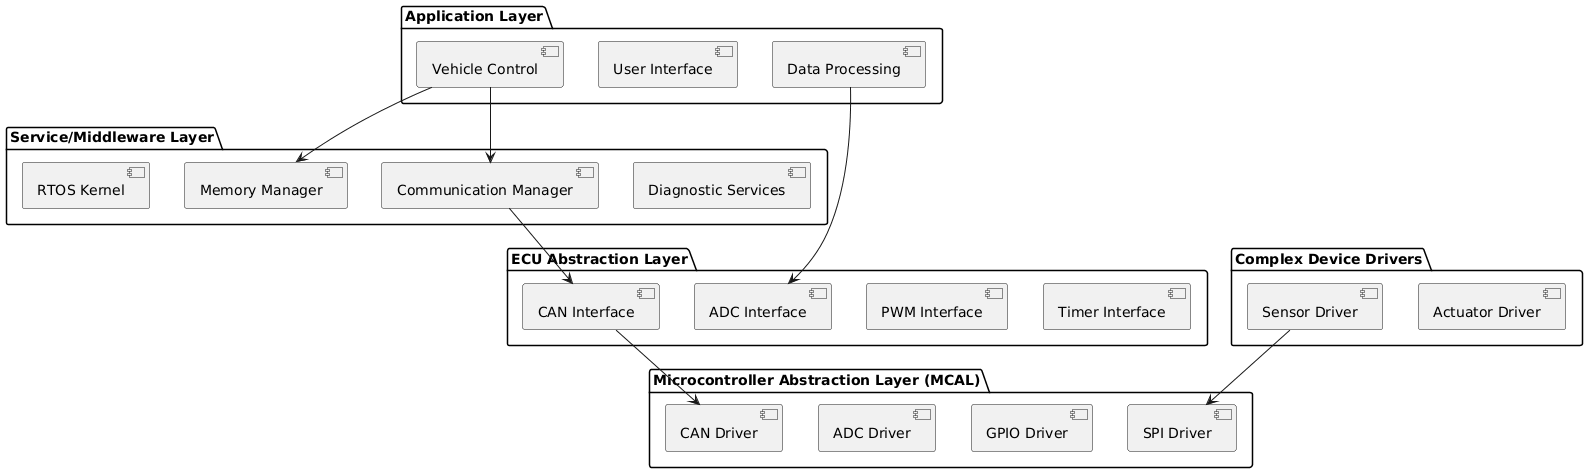

The diagram above was rendered by PlantUML. Its source (embedded in the PNG):
@startuml
package "Application Layer" {
[Vehicle Control]
[User Interface]
[Data Processing]
}

package "Service/Middleware Layer" {
[RTOS Kernel]
[Memory Manager]
[Communication Manager]
[Diagnostic Services]
}

package "ECU Abstraction Layer" {
[CAN Interface]
[ADC Interface]
[PWM Interface]
[Timer Interface]
}

package "Microcontroller Abstraction Layer (MCAL)" {
[CAN Driver]
[ADC Driver]
[GPIO Driver]
[SPI Driver]
}

package "Complex Device Drivers" {
[Sensor Driver]
[Actuator Driver]
}

[Vehicle Control] --> [Communication Manager]
[Vehicle Control] --> [Memory Manager]
[Communication Manager] --> [CAN Interface]
[CAN Interface] --> [CAN Driver]
[Sensor Driver] --> [SPI Driver]
[Data Processing] --> [ADC Interface]
@enduml